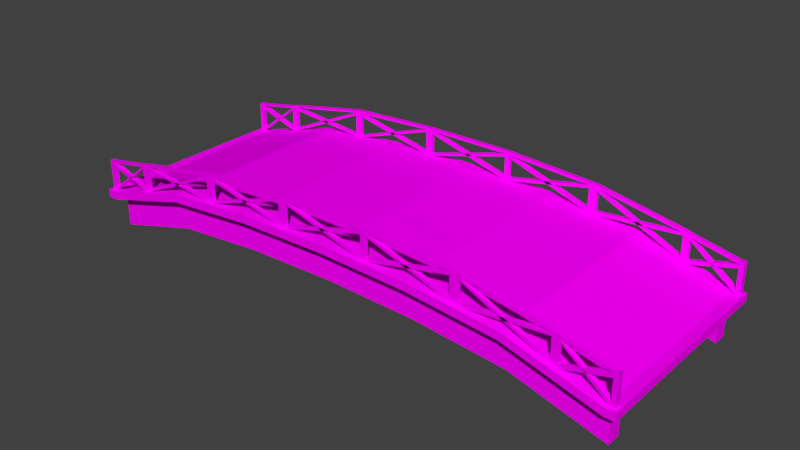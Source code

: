 # Source: bridge.blend  (saved by Blender 2.77.0; exported with 4.5.12 LTS)
import bpy
from mathutils import Matrix  # noqa: F401  (used for matrix-valued properties, if any)

bpy.ops.wm.read_factory_settings(use_empty=True)
scene = bpy.context.scene
scene.name = 'Scene'

# ---- collections
col_collection_1 = bpy.data.collections.new('Collection 1'); scene.collection.children.link(col_collection_1)

# ---- images (referenced by path relative to the original .blend; pixels are not part of the script)
import os
ASSET_DIR = os.environ.get("B2B_ASSET_DIR", "")  # directory of the original .blend (textures are referenced by path, not embedded)
HERE = os.path.dirname(os.path.abspath(__file__))  # packed textures are extracted next to this script under _unpacked/

def load_image(name, relpath, width, height, colorspace="sRGB"):
    """Load a texture the original file referenced (path relative to the .blend, or extracted next to this script)."""
    p = next((c for c in (os.path.join(HERE, relpath), os.path.join(ASSET_DIR, relpath)) if relpath and os.path.exists(c)), "")
    if p:
        img = bpy.data.images.load(p, check_existing=True)
        img.name = name
    else:  # same state as the original file: an image datablock whose file is absent (Cycles renders it pink)
        img = bpy.data.images.new(name, width, height)
        img.source = "FILE"
        img.filepath = "//" + (relpath or name)
    img.colorspace_settings.name = colorspace
    return img
img_colorpalette_jpg_001 = load_image('colorPalette.jpg.001', 'colorPalette.jpg', 1024, 1024, 'sRGB')

# ---- materials (node trees are filled in below, after node groups)
mat_material = bpy.data.materials.new('Material')
mat_material.alpha_threshold = 0.0
mat_material.roughness = 0.5
mat_material.line_color = (0.0, 0.0, 0.0, 1.0)

# ---- material node trees
mat_material.use_nodes = True; mat_material.node_tree.nodes.clear()
_N = mat_material.node_tree.nodes; _L = mat_material.node_tree.links
n0 = _N.new('ShaderNodeOutputMaterial'); n0.name = 'Material Output'; n0.location = (300, 300)
n1 = _N.new('ShaderNodeBsdfDiffuse'); n1.name = 'Diffuse BSDF'; n1.location = (10, 300)
n2 = _N.new('ShaderNodeTexCoord'); n2.name = 'Texture Coordinate'; n2.location = (120, 149)
n3 = _N.new('ShaderNodeTexImage'); n3.name = 'Image Texture'; n3.location = (367, 136)
n3.width = 140
n3.image = img_colorpalette_jpg_001
_L.new(n1.outputs[0], n0.inputs[0])
_L.new(n2.outputs[2], n3.inputs[0])
_L.new(n3.outputs[0], n1.inputs[0])
n0.is_active_output = True

# ---- world
world_world = bpy.data.worlds.new('World'); scene.world = world_world
world_world.color = (0.05088, 0.05088, 0.05088)
world_world.use_sun_shadow = False
world_world.sun_shadow_jitter_overblur = 0.0
world_world.cycles.sampling_method = 'NONE'
world_world.cycles.sample_map_resolution = 256

# ---- meshes
me_cube = bpy.data.meshes.new('Cube')
me_cube.from_pydata([(1.0, -1.0, -1.0), (-1.0, -1.0, -1.0), (1.0, -1.0, 1.0), (-1.0, -1.0, 1.0), (0.6667, -1.0, 5.34), (0.3333, -1.0, 7.418), (-5.96e-08, -1.0, 8.005), (-0.3333, -1.0, 7.418), (-0.6667, -1.0, 5.34), (0.6667, -1.0, 7.34), (0.3333, -1.0, 9.418), (-5.364e-07, -1.0, 10.01), (-0.3333, -1.0, 9.418), (-0.6667, -1.0, 7.34), (-0.1546, -1.279, 9.733), (-0.1787, -1.279, 9.69), (-0.1787, -1.227, 9.69), (-0.1546, -1.227, 9.733), (-0.511, -1.279, 8.31), (-0.489, -1.279, 8.447), (-0.511, -1.227, 8.31), (-0.489, -1.227, 8.447), (-0.6667, -1.176, 5.34), (-1.0, -1.176, -1.0), (1.0, -1.176, -1.0), (1.0, -1.176, 1.0), (-1.0, -1.176, 1.0), (-0.6667, -1.176, 7.34), (0.6667, -1.176, 5.34), (0.3333, -1.176, 7.418), (-8.298e-08, -1.176, 8.005), (-0.3333, -1.176, 7.418), (0.6667, -1.176, 7.34), (0.3333, -1.176, 9.418), (-5.598e-07, -1.176, 10.01), (-0.3333, -1.176, 9.418), (-0.6667, -1.0, -2.717), (-1.0, -1.0, -9.057), (1.0, -1.0, -9.057), (0.6667, -1.0, -2.717), (0.3333, -1.0, -0.6382), (-5.952e-08, -1.0, -0.05132), (-0.3333, -1.0, -0.6382), (0.6667, -1.176, -2.717), (1.0, -1.176, -9.057), (-0.6667, -1.176, -2.717), (-1.0, -1.176, -9.057), (0.3333, -1.176, -0.6382), (-8.289e-08, -1.176, -0.05132), (-0.3333, -1.176, -0.6382), (-0.6667, -1.33, 5.34), (-1.0, -1.33, -1.0), (1.0, -1.33, -1.0), (1.0, -1.33, 1.0), (-1.0, -1.33, 1.0), (-0.6667, -1.33, 7.34), (0.6667, -1.33, 5.34), (0.3333, -1.33, 7.418), (-1.029e-07, -1.33, 8.005), (-0.3333, -1.33, 7.418), (0.6667, -1.33, 7.34), (0.3333, -1.33, 9.418), (-5.797e-07, -1.33, 10.01), (-0.3333, -1.33, 9.418), (0.175, -1.227, 9.697), (0.1583, -1.227, 9.726), (0.175, -1.279, 9.697), (0.1583, -1.279, 9.726), (0.5144, -1.227, 8.289), (0.4856, -1.227, 8.469), (0.4856, -1.279, 8.469), (0.5144, -1.279, 8.289), (0.845, -1.227, 3.948), (0.8217, -1.227, 4.391), (0.845, -1.279, 3.948), (0.8217, -1.279, 4.391), (-0.8227, -1.227, 4.373), (-0.844, -1.227, 3.967), (-0.8227, -1.279, 4.373), (-0.844, -1.279, 3.967), (-0.1546, -1.279, 16.24), (-0.1787, -1.279, 16.2), (-0.1546, -1.227, 16.24), (-0.1787, -1.227, 16.2), (-0.511, -1.227, 14.82), (-0.511, -1.279, 14.82), (-0.489, -1.279, 14.96), (-0.489, -1.227, 14.96), (0.175, -1.227, 16.21), (0.1583, -1.227, 16.23), (0.175, -1.279, 16.21), (0.1583, -1.279, 16.23), (0.5144, -1.227, 14.8), (0.4856, -1.227, 14.98), (0.4856, -1.279, 14.98), (0.5144, -1.279, 14.8), (0.845, -1.227, 10.46), (0.8217, -1.227, 10.9), (0.845, -1.279, 10.46), (0.8217, -1.279, 10.9), (-0.8227, -1.227, 10.88), (-0.844, -1.227, 10.48), (-0.8227, -1.279, 10.88), (-0.844, -1.279, 10.48), (-0.1546, -1.227, 10.32), (-0.1546, -1.279, 10.32), (-0.1787, -1.279, 10.28), (-0.1787, -1.227, 10.28), (0.1583, -1.227, 15.53), (0.175, -1.227, 15.51), (0.175, -1.279, 15.51), (0.1583, -1.279, 15.53), (-0.1546, -1.227, 15.63), (-0.1787, -1.279, 15.59), (-0.1546, -1.279, 15.63), (-0.1787, -1.227, 15.59), (0.175, -1.227, 10.47), (0.175, -1.279, 10.47), (0.1583, -1.227, 10.5), (0.1583, -1.279, 10.5), (0.4856, -1.227, 9.276), (0.5144, -1.227, 9.096), (0.4856, -1.279, 9.276), (0.5144, -1.279, 9.096), (0.4856, -1.227, 14.31), (0.4856, -1.279, 14.31), (0.5144, -1.279, 14.13), (0.5144, -1.227, 14.13), (0.8217, -1.279, 10.28), (0.8217, -1.227, 10.28), (0.845, -1.227, 9.839), (0.845, -1.279, 9.839), (0.8217, -1.227, 5.239), (0.845, -1.227, 4.797), (0.8217, -1.279, 5.239), (0.845, -1.279, 4.797), (-0.511, -1.279, 14.13), (-0.511, -1.227, 14.13), (-0.489, -1.279, 14.27), (-0.489, -1.227, 14.27), (-0.511, -1.227, 8.905), (-0.511, -1.279, 8.905), (-0.489, -1.279, 9.043), (-0.489, -1.227, 9.043), (-0.844, -1.279, 9.895), (-0.844, -1.227, 9.895), (-0.8227, -1.227, 10.3), (-0.8227, -1.279, 10.3), (-0.844, -1.227, 4.747), (-0.8227, -1.227, 5.153), (-0.844, -1.279, 4.747), (-0.8227, -1.279, 5.153), (0.5153, -1.227, 15.49), (0.4865, -1.227, 15.66), (0.4865, -1.279, 15.66), (0.5153, -1.279, 15.49), (0.8476, -1.227, 11.1), (0.8243, -1.227, 11.55), (0.8476, -1.279, 11.1), (0.8243, -1.279, 11.55), (0.1752, -1.227, 16.88), (0.1586, -1.227, 16.91), (0.1752, -1.279, 16.88), (0.1586, -1.279, 16.91), (-0.1548, -1.279, 16.82), (-0.179, -1.279, 16.78), (-0.1548, -1.227, 16.82), (-0.179, -1.227, 16.78), (-0.5119, -1.227, 15.49), (-0.5119, -1.279, 15.49), (-0.4899, -1.279, 15.63), (-0.4899, -1.227, 15.63), (-0.8247, -1.227, 11.38), (-0.846, -1.227, 10.97), (-0.8247, -1.279, 11.38), (-0.846, -1.279, 10.97), (-1.039, -1.0, -1.0), (-1.039, -1.0, 1.0), (-1.039, -1.176, 1.0), (-1.039, -1.176, -1.0), (-1.039, -1.33, -1.0), (-1.039, -1.33, 1.0), (-1.012, -1.282, 1.0), (-1.012, -1.224, 1.0), (-1.027, -1.282, 1.0), (-1.027, -1.224, 1.0), (-1.012, -1.282, 8.759), (-1.012, -1.224, 8.759), (-1.027, -1.282, 8.759), (-1.027, -1.224, 8.759), (-1.012, -1.224, 1.713), (-1.012, -1.282, 1.713), (-1.027, -1.224, 1.713), (-1.027, -1.282, 1.713), (-1.012, -1.224, 8.329), (-1.027, -1.224, 8.329), (-1.027, -1.282, 8.329), (-1.012, -1.282, 8.329), (-1.012, -1.282, 7.665), (-1.012, -1.224, 7.665), (-1.027, -1.224, 7.665), (-1.027, -1.282, 7.665), (1.036, -1.0, -1.0), (1.036, -1.0, 1.0), (1.036, -1.176, -1.0), (1.036, -1.176, 1.0), (1.036, -1.33, -1.0), (1.036, -1.33, 1.0), (1.01, -1.22, 1.0), (1.01, -1.286, 1.0), (1.026, -1.22, 1.0), (1.026, -1.286, 1.0), (1.01, -1.22, 8.035), (1.01, -1.286, 8.035), (1.026, -1.22, 8.035), (1.026, -1.286, 8.035), (1.01, -1.22, 1.961), (1.026, -1.22, 1.961), (1.026, -1.286, 1.961), (1.01, -1.286, 1.961), (1.01, -1.22, 7.107), (1.026, -1.22, 7.107), (1.026, -1.286, 7.107), (1.01, -1.286, 7.107), (1.01, -1.22, 8.671), (1.01, -1.286, 8.671), (1.026, -1.22, 8.671), (1.026, -1.286, 8.671), (1.0, -5.96e-08, -1.0), (-1.0, 2.98e-07, -1.0), (1.0, -5.364e-07, 1.0), (-1.0, 1.788e-07, 1.0), (0.6667, -4.768e-07, 7.34), (0.3333, -3.576e-07, 9.418), (-1.49e-07, -2.384e-07, 10.01), (-0.3333, -5.96e-08, 9.418), (-0.6667, 0.0, 7.34), (0.6667, 0.0, 5.34), (0.3333, 5.96e-08, 7.418), (5.96e-08, 1.192e-07, 8.005), (-0.3333, 1.192e-07, 7.418), (-0.6667, 1.192e-07, 5.34), (-1.039, 3.576e-07, -1.0), (-1.039, 2.98e-07, 1.0), (1.036, -1.192e-07, -1.0), (1.036, -5.96e-07, 1.0)], [], [(241, 8, 1, 229), (236, 231, 3, 13), (53, 207, 211, 209), (24, 0, 202, 204), (181, 54, 182, 184), (1, 8, 36, 37), (23, 1, 37, 46), (13, 3, 26, 27), (28, 29, 47, 43), (12, 13, 27, 35), (230, 232, 9, 2), (232, 233, 10, 9), (233, 234, 11, 10), (234, 235, 12, 11), (235, 236, 13, 12), (228, 0, 4, 237), (237, 4, 5, 238), (238, 5, 6, 239), (239, 6, 7, 240), (240, 7, 8, 241), (62, 34, 17, 14), (107, 87, 86, 106), (27, 55, 18, 20), (55, 63, 19, 18), (63, 35, 21, 19), (136, 138, 86, 85), (30, 29, 57, 58), (35, 27, 20, 21), (29, 28, 56, 57), (63, 62, 14, 15), (28, 24, 52, 56), (33, 34, 65, 64), (4, 0, 38, 39), (2, 9, 32, 25), (0, 24, 44, 38), (9, 10, 33, 32), (51, 54, 181, 180), (24, 28, 43, 44), (10, 11, 34, 33), (11, 12, 35, 34), (40, 39, 43, 47), (37, 36, 45, 46), (39, 38, 44, 43), (41, 40, 47, 48), (42, 41, 48, 49), (36, 42, 49, 45), (5, 4, 39, 40), (29, 30, 48, 47), (6, 5, 40, 41), (30, 31, 49, 48), (22, 23, 46, 45), (7, 6, 41, 42), (31, 22, 45, 49), (8, 7, 42, 36), (50, 55, 54, 51), (52, 53, 60, 56), (56, 60, 61, 57), (57, 61, 62, 58), (58, 62, 63, 59), (59, 63, 55, 50), (31, 30, 58, 59), (23, 22, 50, 51), (22, 31, 59, 50), (230, 2, 203, 245), (25, 32, 73, 72), (23, 51, 180, 179), (61, 60, 71, 70), (27, 26, 77, 76), (35, 63, 15, 16), (34, 35, 16, 17), (148, 194, 197, 150), (34, 62, 67, 65), (62, 61, 66, 67), (61, 33, 64, 66), (70, 71, 123, 122), (60, 32, 68, 71), (32, 33, 69, 68), (33, 61, 70, 69), (140, 100, 102, 141), (32, 60, 75, 73), (60, 53, 74, 75), (53, 25, 72, 74), (142, 81, 83, 143), (55, 27, 76, 78), (26, 54, 79, 77), (54, 55, 78, 79), (82, 83, 167, 166), (100, 101, 173, 172), (177, 176, 179, 178), (94, 95, 155, 154), (88, 89, 161, 160), (151, 85, 84, 149), (112, 115, 83, 82), (139, 137, 84, 87), (109, 108, 89, 88), (127, 124, 93, 92), (117, 94, 93, 116), (130, 129, 97, 96), (132, 92, 95, 134), (146, 145, 101, 100), (104, 107, 115, 112), (128, 131, 98, 99), (125, 126, 95, 94), (144, 147, 102, 103), (111, 110, 90, 91), (213, 215, 227, 225), (123, 99, 97, 121), (113, 114, 80, 81), (92, 93, 153, 152), (15, 14, 105, 106), (17, 16, 107, 104), (106, 105, 114, 113), (78, 136, 85, 151), (119, 117, 110, 111), (118, 119, 111, 108), (117, 116, 109, 110), (116, 118, 108, 109), (14, 111, 91, 105), (105, 91, 89, 104), (104, 89, 108, 17), (17, 108, 111, 14), (105, 104, 112, 114), (107, 106, 113, 115), (64, 65, 118, 116), (73, 127, 92, 132), (19, 113, 81, 142), (67, 66, 117, 119), (65, 112, 82, 118), (118, 82, 80, 119), (119, 80, 114, 67), (67, 114, 112, 65), (66, 125, 94, 117), (68, 69, 120, 121), (123, 121, 127, 126), (122, 123, 126, 125), (120, 122, 125, 124), (121, 120, 124, 127), (135, 133, 130, 131), (134, 135, 131, 128), (133, 132, 129, 130), (132, 134, 128, 129), (71, 128, 99, 123), (72, 73, 132, 133), (75, 74, 135, 134), (130, 208, 209, 131), (143, 140, 137, 139), (142, 143, 139, 138), (140, 141, 136, 137), (141, 142, 138, 136), (18, 19, 142, 141), (152, 153, 154, 155), (16, 139, 87, 107), (21, 20, 140, 143), (151, 149, 146, 147), (150, 151, 147, 144), (149, 148, 145, 146), (148, 150, 144, 145), (76, 77, 148, 149), (79, 78, 151, 150), (20, 146, 100, 140), (69, 109, 88, 120), (120, 88, 90, 122), (122, 90, 110, 70), (70, 110, 109, 69), (116, 93, 124, 64), (64, 124, 125, 66), (134, 95, 126, 75), (75, 126, 127, 73), (121, 97, 129, 68), (68, 129, 128, 71), (143, 83, 115, 21), (21, 115, 113, 19), (106, 86, 138, 15), (15, 138, 139, 16), (149, 84, 137, 76), (76, 137, 136, 78), (141, 102, 147, 18), (18, 147, 146, 20), (160, 161, 163, 162), (171, 168, 169, 170), (156, 157, 159, 158), (99, 98, 158, 159), (96, 97, 157, 156), (95, 99, 159, 155), (155, 159, 157, 152), (152, 157, 97, 92), (92, 97, 99, 95), (91, 90, 162, 163), (166, 167, 165, 164), (90, 94, 154, 162), (162, 154, 153, 160), (160, 153, 93, 88), (88, 93, 94, 90), (172, 173, 175, 174), (81, 80, 164, 165), (80, 91, 163, 164), (164, 163, 161, 166), (166, 161, 89, 82), (82, 89, 91, 80), (87, 84, 168, 171), (85, 86, 170, 169), (83, 87, 171, 167), (167, 171, 170, 165), (165, 170, 86, 81), (81, 86, 87, 83), (202, 203, 205, 204), (103, 102, 174, 175), (84, 100, 172, 168), (168, 172, 174, 169), (169, 174, 102, 85), (85, 102, 100, 84), (178, 179, 180, 181), (26, 3, 177, 178), (1, 23, 179, 176), (229, 1, 176, 242), (244, 245, 203, 202), (54, 26, 183, 182), (26, 178, 185, 183), (178, 181, 184, 185), (186, 187, 189, 188), (194, 195, 189, 187), (195, 196, 188, 189), (196, 197, 186, 188), (184, 182, 191, 193), (185, 184, 193, 192), (183, 185, 192, 190), (77, 199, 194, 148), (201, 198, 197, 196), (200, 201, 196, 195), (199, 200, 195, 194), (191, 190, 199, 198), (190, 192, 200, 199), (192, 193, 201, 200), (193, 191, 198, 201), (103, 191, 182, 144), (144, 182, 183, 145), (145, 183, 190, 101), (101, 190, 191, 103), (150, 197, 198, 79), (79, 198, 199, 77), (101, 194, 187, 173), (173, 187, 186, 175), (175, 186, 197, 103), (103, 197, 194, 101), (204, 205, 207, 206), (53, 52, 206, 207), (2, 25, 205, 203), (52, 24, 204, 206), (221, 220, 212, 214), (25, 53, 209, 208), (205, 25, 208, 210), (207, 205, 210, 211), (215, 214, 226, 227), (222, 221, 214, 215), (223, 222, 215, 213), (96, 216, 208, 130), (224, 225, 227, 226), (209, 211, 218, 219), (211, 210, 217, 218), (210, 208, 216, 217), (216, 219, 223, 220), (219, 218, 222, 223), (218, 217, 221, 222), (217, 216, 220, 221), (74, 223, 213, 135), (135, 213, 212, 133), (133, 212, 220, 72), (72, 220, 223, 74), (131, 209, 219, 98), (98, 219, 216, 96), (0, 228, 244, 202), (214, 212, 224, 226), (98, 213, 225, 158), (158, 225, 224, 156), (156, 224, 212, 96), (96, 212, 213, 98), (3, 231, 243, 177), (176, 177, 243, 242)])
_uv = me_cube.uv_layers.new(name='UVMap')
_uv.uv.foreach_set('vector', [0.5564, 0.2922, 0.5572, 0.2922, 0.5572, 0.2928, 0.5564, 0.2928, 0.5564, 0.2892, 0.5564, 0.2897, 0.5557, 0.2897, 0.5557, 0.2892, 0.5557, 0.2837, 0.5557, 0.2837, 0.5557, 0.2837, 0.5557, 0.2837, 0.5587, 0.2837, 0.5587, 0.2837, 0.5587, 0.2837, 0.5587, 0.2837, 0.5572, 0.2837, 0.5572, 0.2837, 0.5572, 0.2837, 0.5572, 0.2837, 0.5572, 0.2928, 0.5572, 0.2922, 0.5572, 0.2922, 0.5572, 0.2928, 0.5602, 0.2867, 0.5602, 0.2867, 0.5602, 0.2867, 0.5602, 0.2867, 0.5557, 0.2892, 0.5557, 0.2897, 0.5557, 0.2897, 0.5557, 0.2892, 0.5559, 0.2867, 0.5562, 0.2867, 0.5562, 0.2867, 0.5559, 0.2867, 0.5557, 0.2887, 0.5557, 0.2892, 0.5557, 0.2892, 0.5557, 0.2887, 0.5564, 0.2867, 0.5564, 0.2872, 0.5557, 0.2872, 0.5557, 0.2867, 0.5564, 0.2872, 0.5564, 0.2877, 0.5557, 0.2877, 0.5557, 0.2872, 0.5564, 0.2877, 0.5564, 0.2882, 0.5557, 0.2882, 0.5557, 0.2877, 0.5564, 0.2882, 0.5564, 0.2887, 0.5557, 0.2887, 0.5557, 0.2882, 0.5564, 0.2887, 0.5564, 0.2892, 0.5557, 0.2892, 0.5557, 0.2887, 0.5564, 0.2897, 0.5572, 0.2897, 0.5572, 0.2902, 0.5564, 0.2902, 0.5564, 0.2902, 0.5572, 0.2902, 0.5572, 0.2907, 0.5564, 0.2907, 0.5564, 0.2907, 0.5572, 0.2907, 0.5572, 0.2912, 0.5564, 0.2912, 0.5564, 0.2912, 0.5572, 0.2912, 0.5572, 0.2917, 0.5564, 0.2917, 0.5564, 0.2917, 0.5572, 0.2917, 0.5572, 0.2922, 0.5564, 0.2922, 0.5557, 0.2882, 0.5557, 0.2882, 0.5557, 0.2882, 0.5557, 0.2882, 0.5575, 0.5048, 0.5575, 0.5048, 0.5575, 0.5048, 0.5575, 0.5048, 0.5557, 0.2892, 0.5557, 0.2892, 0.5557, 0.2892, 0.5557, 0.2892, 0.5569, 0.2837, 0.5567, 0.2837, 0.5567, 0.2837, 0.5569, 0.2837, 0.5557, 0.2887, 0.5557, 0.2887, 0.5557, 0.2887, 0.5557, 0.2887, 0.5588, 0.4997, 0.5585, 0.4997, 0.5585, 0.4997, 0.5588, 0.4997, 0.5564, 0.2867, 0.5562, 0.2867, 0.5562, 0.2867, 0.5564, 0.2867, 0.5557, 0.2887, 0.5557, 0.2892, 0.5557, 0.2892, 0.5557, 0.2887, 0.5562, 0.2867, 0.5559, 0.2867, 0.5559, 0.2867, 0.5562, 0.2867, 0.5567, 0.2837, 0.5564, 0.2837, 0.5564, 0.2837, 0.5567, 0.2837, 0.5559, 0.2867, 0.5557, 0.2867, 0.5557, 0.2867, 0.5559, 0.2867, 0.5557, 0.2877, 0.5557, 0.2882, 0.5557, 0.2882, 0.5557, 0.2877, 0.5572, 0.2902, 0.5572, 0.2897, 0.5572, 0.2897, 0.5572, 0.2902, 0.5557, 0.2867, 0.5557, 0.2872, 0.5557, 0.2872, 0.5557, 0.2867, 0.5587, 0.2837, 0.5587, 0.2837, 0.5587, 0.2837, 0.5587, 0.2837, 0.5557, 0.2872, 0.5557, 0.2877, 0.5557, 0.2877, 0.5557, 0.2872, 0.5572, 0.2867, 0.5572, 0.2837, 0.5572, 0.2837, 0.5572, 0.2867, 0.5557, 0.2867, 0.5559, 0.2867, 0.5559, 0.2867, 0.5557, 0.2867, 0.5557, 0.2877, 0.5557, 0.2882, 0.5557, 0.2882, 0.5557, 0.2877, 0.5557, 0.2882, 0.5557, 0.2887, 0.5557, 0.2887, 0.5557, 0.2882, 0.5572, 0.2907, 0.5572, 0.2902, 0.5572, 0.2902, 0.5572, 0.2907, 0.5572, 0.2928, 0.5572, 0.2922, 0.5572, 0.2922, 0.5572, 0.2928, 0.5572, 0.2902, 0.5572, 0.2897, 0.5572, 0.2897, 0.5572, 0.2902, 0.5572, 0.2912, 0.5572, 0.2907, 0.5572, 0.2907, 0.5572, 0.2912, 0.5572, 0.2917, 0.5572, 0.2912, 0.5572, 0.2912, 0.5572, 0.2917, 0.5572, 0.2922, 0.5572, 0.2917, 0.5572, 0.2917, 0.5572, 0.2922, 0.5572, 0.2907, 0.5572, 0.2902, 0.5572, 0.2902, 0.5572, 0.2907, 0.5562, 0.2867, 0.5564, 0.2867, 0.5564, 0.2867, 0.5562, 0.2867, 0.5572, 0.2912, 0.5572, 0.2907, 0.5572, 0.2907, 0.5572, 0.2912, 0.5564, 0.2867, 0.5567, 0.2867, 0.5567, 0.2867, 0.5564, 0.2867, 0.5569, 0.2867, 0.5572, 0.2867, 0.5572, 0.2867, 0.5569, 0.2867, 0.5572, 0.2917, 0.5572, 0.2912, 0.5572, 0.2912, 0.5572, 0.2917, 0.5567, 0.2867, 0.5569, 0.2867, 0.5569, 0.2867, 0.5567, 0.2867, 0.5572, 0.2922, 0.5572, 0.2917, 0.5572, 0.2917, 0.5572, 0.2922, 0.5569, 0.2867, 0.5569, 0.2837, 0.5572, 0.2837, 0.5572, 0.2867, 0.5557, 0.2867, 0.5557, 0.2837, 0.5559, 0.2837, 0.5559, 0.2867, 0.5559, 0.2867, 0.5559, 0.2837, 0.5562, 0.2837, 0.5562, 0.2867, 0.5562, 0.2867, 0.5562, 0.2837, 0.5564, 0.2837, 0.5564, 0.2867, 0.5564, 0.2867, 0.5564, 0.2837, 0.5567, 0.2837, 0.5567, 0.2867, 0.5567, 0.2867, 0.5567, 0.2837, 0.5569, 0.2837, 0.5569, 0.2867, 0.5567, 0.2867, 0.5564, 0.2867, 0.5564, 0.2867, 0.5567, 0.2867, 0.5572, 0.2867, 0.5569, 0.2867, 0.5569, 0.2867, 0.5572, 0.2867, 0.5569, 0.2867, 0.5567, 0.2867, 0.5567, 0.2867, 0.5569, 0.2867, 0.5564, 0.2867, 0.5557, 0.2867, 0.5557, 0.2867, 0.5564, 0.2867, 0.5557, 0.2867, 0.5557, 0.2872, 0.5557, 0.2872, 0.5557, 0.2867, 0.5572, 0.2867, 0.5572, 0.2867, 0.5572, 0.2867, 0.5572, 0.2867, 0.5562, 0.2837, 0.5559, 0.2837, 0.5559, 0.2837, 0.5562, 0.2837, 0.5557, 0.2892, 0.5557, 0.2897, 0.5557, 0.2897, 0.5557, 0.2892, 0.5557, 0.2887, 0.5557, 0.2887, 0.5557, 0.2887, 0.5557, 0.2887, 0.5557, 0.2882, 0.5557, 0.2887, 0.5557, 0.2887, 0.5557, 0.2882, 0.5606, 0.5028, 0.5606, 0.5028, 0.5606, 0.5028, 0.5606, 0.5028, 0.5557, 0.2882, 0.5557, 0.2882, 0.5557, 0.2882, 0.5557, 0.2882, 0.5564, 0.2837, 0.5562, 0.2837, 0.5562, 0.2837, 0.5564, 0.2837, 0.5557, 0.2877, 0.5557, 0.2877, 0.5557, 0.2877, 0.5557, 0.2877, 0.558, 0.4997, 0.5577, 0.4997, 0.5577, 0.4997, 0.558, 0.4997, 0.5557, 0.2872, 0.5557, 0.2872, 0.5557, 0.2872, 0.5557, 0.2872, 0.5557, 0.2872, 0.5557, 0.2877, 0.5557, 0.2877, 0.5557, 0.2872, 0.5557, 0.2877, 0.5557, 0.2877, 0.5557, 0.2877, 0.5557, 0.2877, 0.5575, 0.5053, 0.5575, 0.5053, 0.5575, 0.5053, 0.5575, 0.5053, 0.5557, 0.2872, 0.5557, 0.2872, 0.5557, 0.2872, 0.5557, 0.2872, 0.5559, 0.2837, 0.5557, 0.2837, 0.5557, 0.2837, 0.5559, 0.2837, 0.5572, 0.2837, 0.5572, 0.2837, 0.5572, 0.2837, 0.5572, 0.2837, 0.5575, 0.5048, 0.5575, 0.5048, 0.5575, 0.5048, 0.5575, 0.5048, 0.5557, 0.2892, 0.5557, 0.2892, 0.5557, 0.2892, 0.5557, 0.2892, 0.5587, 0.2867, 0.5587, 0.2867, 0.5587, 0.2867, 0.5587, 0.2867, 0.5572, 0.2837, 0.5569, 0.2837, 0.5569, 0.2837, 0.5572, 0.2837, 0.5575, 0.5043, 0.5575, 0.5048, 0.5575, 0.5048, 0.5575, 0.5043, 0.5575, 0.5053, 0.5575, 0.5059, 0.5575, 0.5059, 0.5575, 0.5053, 0.5587, 0.2867, 0.5602, 0.2867, 0.5602, 0.2867, 0.5587, 0.2867, 0.558, 0.4997, 0.5577, 0.4997, 0.5577, 0.4997, 0.558, 0.4997, 0.5575, 0.5038, 0.5575, 0.5043, 0.5575, 0.5043, 0.5575, 0.5038, 0.5575, 0.5053, 0.5575, 0.5053, 0.5575, 0.5053, 0.5575, 0.5053, 0.5575, 0.5043, 0.5575, 0.5048, 0.5575, 0.5048, 0.5575, 0.5043, 0.5575, 0.5048, 0.5575, 0.5053, 0.5575, 0.5053, 0.5575, 0.5048, 0.5575, 0.5038, 0.5575, 0.5043, 0.5575, 0.5043, 0.5575, 0.5038, 0.5575, 0.5033, 0.5575, 0.5038, 0.5575, 0.5038, 0.5575, 0.5033, 0.5575, 0.5038, 0.5575, 0.5038, 0.5575, 0.5038, 0.5575, 0.5038, 0.5575, 0.5028, 0.5575, 0.5033, 0.5575, 0.5033, 0.5575, 0.5028, 0.5575, 0.5033, 0.5575, 0.5033, 0.5575, 0.5033, 0.5575, 0.5033, 0.5575, 0.5053, 0.5575, 0.5059, 0.5575, 0.5059, 0.5575, 0.5053, 0.5575, 0.5043, 0.5575, 0.5048, 0.5575, 0.5048, 0.5575, 0.5043, 0.5577, 0.4997, 0.5575, 0.4997, 0.5575, 0.4997, 0.5577, 0.4997, 0.558, 0.4997, 0.5577, 0.4997, 0.5577, 0.4997, 0.558, 0.4997, 0.559, 0.4997, 0.5588, 0.4997, 0.5588, 0.4997, 0.559, 0.4997, 0.5582, 0.4997, 0.558, 0.4997, 0.558, 0.4997, 0.5582, 0.4997, 0.5557, 0.2837, 0.5557, 0.2837, 0.5557, 0.2837, 0.5557, 0.2837, 0.5575, 0.5033, 0.5575, 0.5033, 0.5575, 0.5033, 0.5575, 0.5033, 0.5585, 0.4997, 0.5582, 0.4997, 0.5582, 0.4997, 0.5585, 0.4997, 0.5575, 0.5033, 0.5575, 0.5038, 0.5575, 0.5038, 0.5575, 0.5033, 0.5585, 0.4997, 0.5582, 0.4997, 0.5582, 0.4997, 0.5585, 0.4997, 0.5575, 0.5043, 0.5575, 0.5048, 0.5575, 0.5048, 0.5575, 0.5043, 0.5585, 0.4997, 0.5582, 0.4997, 0.5582, 0.4997, 0.5585, 0.4997, 0.5588, 0.4997, 0.5588, 0.4997, 0.5575, 0.5053, 0.5575, 0.5053, 0.5582, 0.4997, 0.558, 0.4997, 0.558, 0.4997, 0.5582, 0.4997, 0.5575, 0.5043, 0.5575, 0.5043, 0.5575, 0.5043, 0.5575, 0.5043, 0.5575, 0.5038, 0.5575, 0.5038, 0.5575, 0.5038, 0.5575, 0.5038, 0.5575, 0.5038, 0.5575, 0.5043, 0.5575, 0.5043, 0.5575, 0.5038, 0.5575, 0.5043, 0.5575, 0.5043, 0.5575, 0.5043, 0.5575, 0.5043, 0.5575, 0.5043, 0.5575, 0.5043, 0.5575, 0.5043, 0.5575, 0.5043, 0.5575, 0.5043, 0.5575, 0.5043, 0.5575, 0.5043, 0.5575, 0.5043, 0.5575, 0.5043, 0.5575, 0.5043, 0.5575, 0.5043, 0.5575, 0.5043, 0.5575, 0.5043, 0.5575, 0.5043, 0.5575, 0.5043, 0.5575, 0.5043, 0.5575, 0.5048, 0.5575, 0.5048, 0.5575, 0.5048, 0.5575, 0.5048, 0.5575, 0.5038, 0.5575, 0.5043, 0.5575, 0.5043, 0.5575, 0.5038, 0.5575, 0.5033, 0.5575, 0.5033, 0.5575, 0.5033, 0.5575, 0.5033, 0.5585, 0.4997, 0.5585, 0.4997, 0.5575, 0.5048, 0.5575, 0.5048, 0.5582, 0.4997, 0.558, 0.4997, 0.558, 0.4997, 0.5582, 0.4997, 0.5575, 0.5043, 0.5575, 0.5043, 0.5575, 0.5043, 0.5575, 0.5043, 0.5575, 0.5043, 0.5575, 0.5043, 0.5575, 0.5043, 0.5575, 0.5043, 0.5582, 0.4997, 0.5582, 0.4997, 0.5582, 0.4997, 0.5582, 0.4997, 0.5575, 0.5043, 0.5575, 0.5043, 0.5575, 0.5043, 0.5575, 0.5043, 0.558, 0.4997, 0.558, 0.4997, 0.558, 0.4997, 0.558, 0.4997, 0.5575, 0.5033, 0.5575, 0.5038, 0.5575, 0.5038, 0.5575, 0.5033, 0.5575, 0.5033, 0.5575, 0.5033, 0.5575, 0.5033, 0.5575, 0.5033, 0.558, 0.4997, 0.5577, 0.4997, 0.5577, 0.4997, 0.558, 0.4997, 0.5575, 0.5038, 0.5575, 0.5038, 0.5575, 0.5038, 0.5575, 0.5038, 0.5575, 0.5033, 0.5575, 0.5038, 0.5575, 0.5038, 0.5575, 0.5033, 0.559, 0.4997, 0.559, 0.4997, 0.559, 0.4997, 0.559, 0.4997, 0.5577, 0.4997, 0.5575, 0.4997, 0.5575, 0.4997, 0.5577, 0.4997, 0.5575, 0.5028, 0.5575, 0.5033, 0.5575, 0.5033, 0.5575, 0.5028, 0.5575, 0.5033, 0.5575, 0.5033, 0.5575, 0.5033, 0.5575, 0.5033, 0.5575, 0.5033, 0.5575, 0.5033, 0.5577, 0.4997, 0.5577, 0.4997, 0.5575, 0.5028, 0.5575, 0.5033, 0.5575, 0.5033, 0.5575, 0.5028, 0.5577, 0.4997, 0.5575, 0.4997, 0.5575, 0.4997, 0.5577, 0.4997, 0.559, 0.4997, 0.559, 0.4997, 0.559, 0.4997, 0.559, 0.4997, 0.5575, 0.5048, 0.5575, 0.5053, 0.5575, 0.5053, 0.5575, 0.5048, 0.5575, 0.5048, 0.5575, 0.5048, 0.5575, 0.5048, 0.5575, 0.5048, 0.5575, 0.5053, 0.5575, 0.5053, 0.5575, 0.5053, 0.5575, 0.5053, 0.5588, 0.4997, 0.5585, 0.4997, 0.5585, 0.4997, 0.5588, 0.4997, 0.5588, 0.4997, 0.5585, 0.4997, 0.5585, 0.4997, 0.5588, 0.4997, 0.5575, 0.5033, 0.5575, 0.5038, 0.5575, 0.5038, 0.5575, 0.5033, 0.5575, 0.5048, 0.5575, 0.5048, 0.5575, 0.5048, 0.5575, 0.5048, 0.5575, 0.5048, 0.5575, 0.5053, 0.5575, 0.5053, 0.5575, 0.5048, 0.5575, 0.5053, 0.5575, 0.5053, 0.5575, 0.5053, 0.5575, 0.5053, 0.559, 0.4997, 0.5588, 0.4997, 0.5588, 0.4997, 0.559, 0.4997, 0.5575, 0.5053, 0.5575, 0.5059, 0.5575, 0.5059, 0.5575, 0.5053, 0.5606, 0.5028, 0.5606, 0.5028, 0.5606, 0.5028, 0.5606, 0.5028, 0.5575, 0.5053, 0.5575, 0.5059, 0.5575, 0.5059, 0.5575, 0.5053, 0.559, 0.4997, 0.5588, 0.4997, 0.5588, 0.4997, 0.559, 0.4997, 0.5575, 0.5053, 0.5575, 0.5053, 0.5575, 0.5053, 0.5575, 0.5053, 0.5575, 0.5038, 0.5575, 0.5038, 0.5575, 0.5038, 0.5575, 0.5038, 0.5575, 0.5038, 0.5575, 0.5038, 0.5575, 0.5038, 0.5575, 0.5038, 0.5575, 0.5038, 0.5575, 0.5038, 0.5575, 0.5038, 0.5575, 0.5038, 0.5575, 0.5038, 0.5575, 0.5038, 0.5575, 0.5038, 0.5575, 0.5038, 0.5575, 0.5038, 0.5575, 0.5038, 0.5575, 0.5038, 0.5575, 0.5038, 0.5575, 0.5038, 0.5575, 0.5038, 0.5575, 0.5038, 0.5575, 0.5038, 0.5575, 0.5033, 0.5575, 0.5033, 0.5577, 0.4997, 0.5577, 0.4997, 0.5575, 0.5033, 0.5575, 0.5033, 0.5575, 0.5033, 0.5575, 0.5033, 0.5575, 0.5033, 0.5575, 0.5033, 0.5575, 0.5033, 0.5575, 0.5033, 0.5575, 0.5033, 0.5575, 0.5033, 0.5575, 0.5033, 0.5575, 0.5033, 0.5575, 0.5048, 0.5575, 0.5048, 0.5575, 0.5048, 0.5575, 0.5048, 0.5575, 0.5048, 0.5575, 0.5048, 0.5575, 0.5048, 0.5575, 0.5048, 0.5585, 0.4997, 0.5585, 0.4997, 0.5575, 0.5048, 0.5575, 0.5048, 0.5575, 0.5048, 0.5575, 0.5048, 0.5575, 0.5048, 0.5575, 0.5048, 0.5575, 0.5053, 0.5575, 0.5053, 0.5575, 0.5053, 0.5575, 0.5053, 0.5575, 0.5053, 0.5575, 0.5053, 0.5575, 0.5053, 0.5575, 0.5053, 0.5588, 0.4997, 0.5588, 0.4997, 0.5575, 0.5053, 0.5575, 0.5053, 0.5575, 0.5053, 0.5575, 0.5053, 0.5575, 0.5053, 0.5575, 0.5053, 0.5575, 0.5038, 0.5575, 0.5043, 0.5575, 0.5043, 0.5575, 0.5038, 0.5575, 0.5048, 0.5575, 0.5053, 0.5575, 0.5053, 0.5575, 0.5048, 0.5575, 0.5028, 0.5575, 0.5033, 0.5575, 0.5033, 0.5575, 0.5028, 0.5577, 0.4997, 0.5575, 0.4997, 0.5575, 0.4997, 0.5577, 0.4997, 0.5575, 0.5028, 0.5575, 0.5033, 0.5575, 0.5033, 0.5575, 0.5028, 0.5577, 0.4997, 0.5577, 0.4997, 0.5575, 0.5033, 0.5575, 0.5033, 0.5575, 0.5033, 0.5575, 0.5033, 0.5575, 0.5033, 0.5575, 0.5033, 0.5575, 0.5033, 0.5575, 0.5033, 0.5575, 0.5033, 0.5575, 0.5033, 0.5575, 0.5033, 0.5575, 0.5033, 0.5575, 0.5033, 0.5575, 0.5033, 0.5582, 0.4997, 0.558, 0.4997, 0.558, 0.4997, 0.5582, 0.4997, 0.5575, 0.5043, 0.5575, 0.5048, 0.5575, 0.5048, 0.5575, 0.5043, 0.5575, 0.5038, 0.5575, 0.5038, 0.5575, 0.5038, 0.5575, 0.5038, 0.5575, 0.5038, 0.5575, 0.5038, 0.5575, 0.5038, 0.5575, 0.5038, 0.5575, 0.5038, 0.5575, 0.5038, 0.5575, 0.5038, 0.5575, 0.5038, 0.5575, 0.5038, 0.5575, 0.5038, 0.5575, 0.5038, 0.5575, 0.5038, 0.5575, 0.5053, 0.5575, 0.5059, 0.5575, 0.5059, 0.5575, 0.5053, 0.5585, 0.4997, 0.5582, 0.4997, 0.5582, 0.4997, 0.5585, 0.4997, 0.5582, 0.4997, 0.5582, 0.4997, 0.5582, 0.4997, 0.5582, 0.4997, 0.5575, 0.5043, 0.5575, 0.5043, 0.5575, 0.5043, 0.5575, 0.5043, 0.5575, 0.5043, 0.5575, 0.5043, 0.5575, 0.5043, 0.5575, 0.5043, 0.5575, 0.5043, 0.5575, 0.5043, 0.5575, 0.5043, 0.5575, 0.5043, 0.5575, 0.5048, 0.5575, 0.5053, 0.5575, 0.5053, 0.5575, 0.5048, 0.5588, 0.4997, 0.5585, 0.4997, 0.5585, 0.4997, 0.5588, 0.4997, 0.5575, 0.5048, 0.5575, 0.5048, 0.5575, 0.5048, 0.5575, 0.5048, 0.5575, 0.5048, 0.5575, 0.5048, 0.5575, 0.5048, 0.5575, 0.5048, 0.5585, 0.4997, 0.5585, 0.4997, 0.5585, 0.4997, 0.5585, 0.4997, 0.5575, 0.5048, 0.5575, 0.5048, 0.5575, 0.5048, 0.5575, 0.5048, 0.5587, 0.2837, 0.5572, 0.2837, 0.5572, 0.2837, 0.5587, 0.2837, 0.559, 0.4997, 0.5588, 0.4997, 0.5588, 0.4997, 0.559, 0.4997, 0.5575, 0.5053, 0.5575, 0.5053, 0.5575, 0.5053, 0.5575, 0.5053, 0.5575, 0.5053, 0.5575, 0.5053, 0.5575, 0.5053, 0.5575, 0.5053, 0.5588, 0.4997, 0.5588, 0.4997, 0.5588, 0.4997, 0.5588, 0.4997, 0.5575, 0.5053, 0.5575, 0.5053, 0.5575, 0.5053, 0.5575, 0.5053, 0.5587, 0.2867, 0.5602, 0.2867, 0.5602, 0.2867, 0.5587, 0.2867, 0.5557, 0.2897, 0.5557, 0.2897, 0.5557, 0.2897, 0.5557, 0.2897, 0.5602, 0.2867, 0.5602, 0.2867, 0.5602, 0.2867, 0.5602, 0.2867, 0.5564, 0.2928, 0.5572, 0.2928, 0.5572, 0.2928, 0.5564, 0.2928, 0.5587, 0.2852, 0.5572, 0.2852, 0.5572, 0.2837, 0.5587, 0.2837, 0.5587, 0.2867, 0.5587, 0.2867, 0.5587, 0.2867, 0.5587, 0.2867, 0.5557, 0.2897, 0.5557, 0.2897, 0.5557, 0.2897, 0.5557, 0.2897, 0.5587, 0.2867, 0.5587, 0.2867, 0.5587, 0.2867, 0.5587, 0.2867, 0.5606, 0.5028, 0.5606, 0.5028, 0.5606, 0.5028, 0.5606, 0.5028, 0.5575, 0.5059, 0.5575, 0.5059, 0.5575, 0.5059, 0.5575, 0.5059, 0.5606, 0.5028, 0.5606, 0.5028, 0.5606, 0.5028, 0.5606, 0.5028, 0.559, 0.4997, 0.559, 0.4997, 0.559, 0.4997, 0.559, 0.4997, 0.559, 0.4997, 0.559, 0.4997, 0.559, 0.4997, 0.559, 0.4997, 0.5587, 0.2867, 0.5587, 0.2867, 0.5587, 0.2867, 0.5587, 0.2867, 0.5575, 0.5059, 0.5575, 0.5059, 0.5575, 0.5059, 0.5575, 0.5059, 0.5606, 0.5028, 0.5606, 0.5028, 0.5575, 0.5059, 0.5575, 0.5059, 0.559, 0.4997, 0.559, 0.4997, 0.559, 0.4997, 0.559, 0.4997, 0.5606, 0.5028, 0.5606, 0.5028, 0.5606, 0.5028, 0.5606, 0.5028, 0.5575, 0.5059, 0.5575, 0.5059, 0.5575, 0.5059, 0.5575, 0.5059, 0.5606, 0.5028, 0.5606, 0.5028, 0.5606, 0.5028, 0.5606, 0.5028, 0.5575, 0.5059, 0.5575, 0.5059, 0.5575, 0.5059, 0.5575, 0.5059, 0.5606, 0.5028, 0.5606, 0.5028, 0.5606, 0.5028, 0.5606, 0.5028, 0.559, 0.4997, 0.559, 0.4997, 0.559, 0.4997, 0.559, 0.4997, 0.5606, 0.5028, 0.5606, 0.5028, 0.559, 0.4997, 0.559, 0.4997, 0.5606, 0.5028, 0.5606, 0.5028, 0.5606, 0.5028, 0.5606, 0.5028, 0.5606, 0.5028, 0.5606, 0.5028, 0.5575, 0.5059, 0.5575, 0.5059, 0.5606, 0.5028, 0.5606, 0.5028, 0.5606, 0.5028, 0.5606, 0.5028, 0.5606, 0.5028, 0.5606, 0.5028, 0.559, 0.4997, 0.559, 0.4997, 0.5606, 0.5028, 0.5606, 0.5028, 0.5606, 0.5028, 0.5606, 0.5028, 0.5575, 0.5059, 0.5575, 0.5059, 0.5606, 0.5028, 0.5606, 0.5028, 0.5606, 0.5028, 0.5606, 0.5028, 0.5606, 0.5028, 0.5606, 0.5028, 0.559, 0.4997, 0.559, 0.4997, 0.559, 0.4997, 0.559, 0.4997, 0.5606, 0.5028, 0.5606, 0.5028, 0.5606, 0.5028, 0.5606, 0.5028, 0.5587, 0.2837, 0.5572, 0.2837, 0.5572, 0.2837, 0.5587, 0.2837, 0.5557, 0.2837, 0.5557, 0.2867, 0.5557, 0.2867, 0.5557, 0.2837, 0.5557, 0.2867, 0.5557, 0.2867, 0.5557, 0.2867, 0.5557, 0.2867, 0.5557, 0.2867, 0.5557, 0.2867, 0.5557, 0.2867, 0.5557, 0.2867, 0.5575, 0.5028, 0.5575, 0.5028, 0.5575, 0.5028, 0.5575, 0.5028, 0.5572, 0.2837, 0.5572, 0.2837, 0.5572, 0.2837, 0.5572, 0.2837, 0.5557, 0.2867, 0.5557, 0.2867, 0.5557, 0.2867, 0.5557, 0.2867, 0.5572, 0.2837, 0.5572, 0.2837, 0.5572, 0.2837, 0.5572, 0.2837, 0.559, 0.4997, 0.559, 0.4997, 0.559, 0.4997, 0.559, 0.4997, 0.559, 0.4997, 0.559, 0.4997, 0.559, 0.4997, 0.559, 0.4997, 0.5557, 0.2837, 0.5557, 0.2837, 0.5557, 0.2837, 0.5557, 0.2837, 0.5575, 0.5028, 0.5575, 0.5028, 0.559, 0.4997, 0.559, 0.4997, 0.5572, 0.2837, 0.5572, 0.2837, 0.5572, 0.2837, 0.5572, 0.2837, 0.5557, 0.2837, 0.5557, 0.2837, 0.5557, 0.2837, 0.5557, 0.2837, 0.559, 0.4997, 0.559, 0.4997, 0.559, 0.4997, 0.559, 0.4997, 0.5575, 0.5028, 0.5575, 0.5028, 0.5575, 0.5028, 0.5575, 0.5028, 0.559, 0.4997, 0.559, 0.4997, 0.559, 0.4997, 0.559, 0.4997, 0.5557, 0.2837, 0.5557, 0.2837, 0.5557, 0.2837, 0.5557, 0.2837, 0.559, 0.4997, 0.559, 0.4997, 0.559, 0.4997, 0.559, 0.4997, 0.5575, 0.5028, 0.5575, 0.5028, 0.5575, 0.5028, 0.5575, 0.5028, 0.559, 0.4997, 0.559, 0.4997, 0.559, 0.4997, 0.559, 0.4997, 0.559, 0.4997, 0.559, 0.4997, 0.559, 0.4997, 0.559, 0.4997, 0.559, 0.4997, 0.559, 0.4997, 0.559, 0.4997, 0.559, 0.4997, 0.559, 0.4997, 0.559, 0.4997, 0.559, 0.4997, 0.559, 0.4997, 0.5575, 0.4997, 0.5575, 0.4997, 0.559, 0.4997, 0.559, 0.4997, 0.559, 0.4997, 0.559, 0.4997, 0.559, 0.4997, 0.559, 0.4997, 0.5572, 0.2897, 0.5564, 0.2897, 0.5564, 0.2897, 0.5572, 0.2897, 0.5575, 0.5028, 0.5575, 0.5028, 0.5575, 0.5028, 0.5575, 0.5028, 0.559, 0.4997, 0.559, 0.4997, 0.559, 0.4997, 0.559, 0.4997, 0.559, 0.4997, 0.559, 0.4997, 0.559, 0.4997, 0.559, 0.4997, 0.5575, 0.5028, 0.5575, 0.5028, 0.5575, 0.5028, 0.5575, 0.5028, 0.559, 0.4997, 0.559, 0.4997, 0.559, 0.4997, 0.559, 0.4997, 0.5557, 0.2897, 0.5564, 0.2897, 0.5564, 0.2897, 0.5557, 0.2897, 0.5602, 0.2867, 0.5587, 0.2867, 0.5587, 0.2852, 0.5602, 0.2852])
me_cube.materials.append(mat_material)
me_cube.use_remesh_preserve_volume = False
me_cube.use_remesh_preserve_attributes = False
me_cube.use_mirror_vertex_groups = False
me_cube.update()

# ---- objects
ob_cube = bpy.data.objects.new('Cube', me_cube)

# ---- transforms, parenting, visibility, modifiers, constraints
ob_cube.location = (0.0, 0.0, 0.0)
ob_cube.scale = (6.515, 1.902, 0.09507)
ob_cube.lock_rotations_4d = False
ob_cube.empty_display_type = 'ARROWS'
ob_cube.lineart.crease_threshold = 0.0
_m = ob_cube.modifiers.new('Mirror', 'MIRROR')
_m.use_axis = (False, True, False)
_m.use_clip = True

# ---- collection membership
col_collection_1.objects.link(ob_cube)

# ---- scene / render settings (as saved in the file)
scene.frame_start = 1; scene.frame_end = 250; scene.frame_set(1)
scene.render.engine = 'CYCLES'
scene.render.resolution_percentage = 50
scene.render.dither_intensity = 0.0
scene.cycles.use_denoising = False
scene.cycles.samples = 10
scene.cycles.sampling_pattern = 'TABULATED_SOBOL'
scene.cycles.light_sampling_threshold = 0.0
scene.cycles.use_adaptive_sampling = False
scene.cycles.use_light_tree = False
scene.cycles.blur_glossy = 0.0
scene.cycles.pixel_filter_type = 'GAUSSIAN'
scene.cycles.sample_clamp_indirect = 0.0
scene.view_settings.view_transform = 'Standard'
bpy.context.view_layer.update()

# ---- added for rendering (the .blend has no active camera and no usable light): camera, sun
cam_auto = bpy.data.cameras.new('AutoCamera')
cam_auto.lens = 50.0
cam_auto.sensor_width = 36.0
cam_auto.clip_end = 1000.0
ob_auto_camera = bpy.data.objects.new('AutoCamera', cam_auto)
scene.collection.objects.link(ob_auto_camera)
ob_auto_camera.location = (13.5439, -16.264, 11.216)
ob_auto_camera.rotation_euler = (1.09748, -7.21219e-08, 0.694738)
scene.camera = ob_auto_camera
light_auto_sun = bpy.data.lights.new('AutoSun', 'SUN')
light_auto_sun.energy = 3.0
light_auto_sun.angle = 0.0523599
ob_auto_sun = bpy.data.objects.new('AutoSun', light_auto_sun)
scene.collection.objects.link(ob_auto_sun)
ob_auto_sun.rotation_euler = (0.872665, 0.174533, 0.523599)
bpy.context.view_layer.update()
